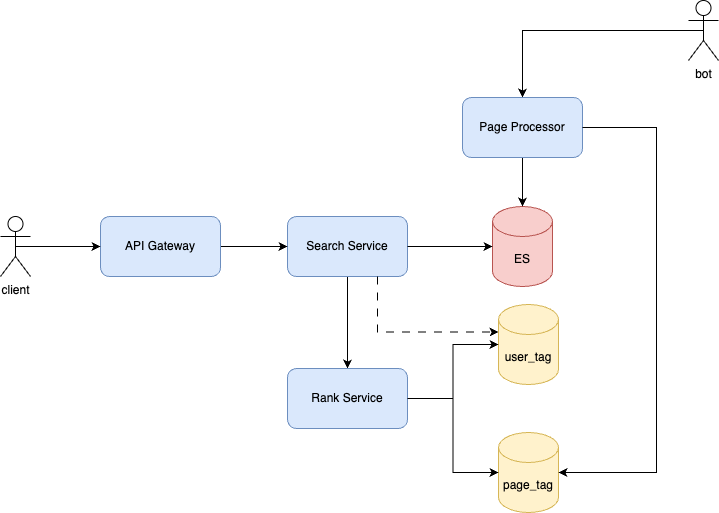

The diagram above was exported from draw.io. Its source (the exported page's mxGraphModel, read from the mxfile embedded in the PNG):
<mxGraphModel dx="787" dy="609" grid="0" gridSize="10" guides="1" tooltips="1" connect="1" arrows="1" fold="1" page="1" pageScale="1" pageWidth="2339" pageHeight="3300" math="0" shadow="0">
  <root>
    <mxCell id="0" />
    <mxCell id="1" parent="0" />
    <mxCell id="ZKWIOa0F-HnxMxHrx8o_-15" style="edgeStyle=orthogonalEdgeStyle;rounded=0;orthogonalLoop=1;jettySize=auto;html=1;exitX=0.5;exitY=1;exitDx=0;exitDy=0;" edge="1" parent="1" source="ZKWIOa0F-HnxMxHrx8o_-2" target="ZKWIOa0F-HnxMxHrx8o_-10">
      <mxGeometry relative="1" as="geometry" />
    </mxCell>
    <mxCell id="ZKWIOa0F-HnxMxHrx8o_-2" value="Search Service" style="rounded=1;whiteSpace=wrap;html=1;fillColor=#dae8fc;strokeColor=#6c8ebf;" vertex="1" parent="1">
      <mxGeometry x="849" y="691" width="120" height="60" as="geometry" />
    </mxCell>
    <mxCell id="ZKWIOa0F-HnxMxHrx8o_-3" style="edgeStyle=orthogonalEdgeStyle;rounded=0;orthogonalLoop=1;jettySize=auto;html=1;exitX=1;exitY=0.5;exitDx=0;exitDy=0;" edge="1" parent="1" source="ZKWIOa0F-HnxMxHrx8o_-4" target="ZKWIOa0F-HnxMxHrx8o_-2">
      <mxGeometry relative="1" as="geometry" />
    </mxCell>
    <mxCell id="ZKWIOa0F-HnxMxHrx8o_-4" value="API Gateway" style="rounded=1;whiteSpace=wrap;html=1;fillColor=#dae8fc;strokeColor=#6c8ebf;" vertex="1" parent="1">
      <mxGeometry x="662" y="691" width="120" height="60" as="geometry" />
    </mxCell>
    <mxCell id="ZKWIOa0F-HnxMxHrx8o_-5" style="edgeStyle=orthogonalEdgeStyle;rounded=0;orthogonalLoop=1;jettySize=auto;html=1;exitX=0.5;exitY=0.5;exitDx=0;exitDy=0;exitPerimeter=0;entryX=0;entryY=0.5;entryDx=0;entryDy=0;" edge="1" parent="1" source="ZKWIOa0F-HnxMxHrx8o_-6" target="ZKWIOa0F-HnxMxHrx8o_-4">
      <mxGeometry relative="1" as="geometry" />
    </mxCell>
    <mxCell id="ZKWIOa0F-HnxMxHrx8o_-6" value="client" style="shape=umlActor;verticalLabelPosition=bottom;verticalAlign=top;html=1;outlineConnect=0;" vertex="1" parent="1">
      <mxGeometry x="562" y="691" width="30" height="60" as="geometry" />
    </mxCell>
    <mxCell id="ZKWIOa0F-HnxMxHrx8o_-7" value="ES" style="shape=cylinder3;whiteSpace=wrap;html=1;boundedLbl=1;backgroundOutline=1;size=15;fillColor=#f8cecc;strokeColor=#b85450;" vertex="1" parent="1">
      <mxGeometry x="1054" y="681" width="60" height="80" as="geometry" />
    </mxCell>
    <mxCell id="ZKWIOa0F-HnxMxHrx8o_-8" style="edgeStyle=orthogonalEdgeStyle;rounded=0;orthogonalLoop=1;jettySize=auto;html=1;exitX=1;exitY=0.5;exitDx=0;exitDy=0;entryX=0;entryY=0.5;entryDx=0;entryDy=0;entryPerimeter=0;" edge="1" parent="1" source="ZKWIOa0F-HnxMxHrx8o_-2" target="ZKWIOa0F-HnxMxHrx8o_-7">
      <mxGeometry relative="1" as="geometry" />
    </mxCell>
    <mxCell id="ZKWIOa0F-HnxMxHrx8o_-10" value="Rank Service" style="rounded=1;whiteSpace=wrap;html=1;fillColor=#dae8fc;strokeColor=#6c8ebf;" vertex="1" parent="1">
      <mxGeometry x="849" y="843" width="120" height="60" as="geometry" />
    </mxCell>
    <mxCell id="ZKWIOa0F-HnxMxHrx8o_-11" value="user_tag" style="shape=cylinder3;whiteSpace=wrap;html=1;boundedLbl=1;backgroundOutline=1;size=15;fillColor=#fff2cc;strokeColor=#d6b656;" vertex="1" parent="1">
      <mxGeometry x="1060" y="779" width="60" height="80" as="geometry" />
    </mxCell>
    <mxCell id="ZKWIOa0F-HnxMxHrx8o_-12" value="page_tag" style="shape=cylinder3;whiteSpace=wrap;html=1;boundedLbl=1;backgroundOutline=1;size=15;fillColor=#fff2cc;strokeColor=#d6b656;" vertex="1" parent="1">
      <mxGeometry x="1060" y="907" width="60" height="80" as="geometry" />
    </mxCell>
    <mxCell id="ZKWIOa0F-HnxMxHrx8o_-13" style="edgeStyle=orthogonalEdgeStyle;rounded=0;orthogonalLoop=1;jettySize=auto;html=1;exitX=1;exitY=0.5;exitDx=0;exitDy=0;entryX=0;entryY=0.5;entryDx=0;entryDy=0;entryPerimeter=0;" edge="1" parent="1" source="ZKWIOa0F-HnxMxHrx8o_-10" target="ZKWIOa0F-HnxMxHrx8o_-11">
      <mxGeometry relative="1" as="geometry" />
    </mxCell>
    <mxCell id="ZKWIOa0F-HnxMxHrx8o_-14" style="edgeStyle=orthogonalEdgeStyle;rounded=0;orthogonalLoop=1;jettySize=auto;html=1;exitX=1;exitY=0.5;exitDx=0;exitDy=0;entryX=0;entryY=0.5;entryDx=0;entryDy=0;entryPerimeter=0;" edge="1" parent="1" source="ZKWIOa0F-HnxMxHrx8o_-10" target="ZKWIOa0F-HnxMxHrx8o_-12">
      <mxGeometry relative="1" as="geometry" />
    </mxCell>
    <mxCell id="ZKWIOa0F-HnxMxHrx8o_-16" style="edgeStyle=orthogonalEdgeStyle;rounded=0;orthogonalLoop=1;jettySize=auto;html=1;exitX=0.5;exitY=0.5;exitDx=0;exitDy=0;exitPerimeter=0;entryX=0.5;entryY=0;entryDx=0;entryDy=0;" edge="1" parent="1" source="ZKWIOa0F-HnxMxHrx8o_-17" target="ZKWIOa0F-HnxMxHrx8o_-18">
      <mxGeometry relative="1" as="geometry" />
    </mxCell>
    <mxCell id="ZKWIOa0F-HnxMxHrx8o_-17" value="bot" style="shape=umlActor;verticalLabelPosition=bottom;verticalAlign=top;html=1;outlineConnect=0;" vertex="1" parent="1">
      <mxGeometry x="1250" y="475" width="30" height="60" as="geometry" />
    </mxCell>
    <mxCell id="ZKWIOa0F-HnxMxHrx8o_-19" style="edgeStyle=orthogonalEdgeStyle;rounded=0;orthogonalLoop=1;jettySize=auto;html=1;exitX=0.5;exitY=1;exitDx=0;exitDy=0;" edge="1" parent="1" source="ZKWIOa0F-HnxMxHrx8o_-18" target="ZKWIOa0F-HnxMxHrx8o_-7">
      <mxGeometry relative="1" as="geometry" />
    </mxCell>
    <mxCell id="ZKWIOa0F-HnxMxHrx8o_-18" value="Page Processor" style="rounded=1;whiteSpace=wrap;html=1;fillColor=#dae8fc;strokeColor=#6c8ebf;" vertex="1" parent="1">
      <mxGeometry x="1024" y="572" width="120" height="60" as="geometry" />
    </mxCell>
    <mxCell id="ZKWIOa0F-HnxMxHrx8o_-20" style="edgeStyle=orthogonalEdgeStyle;rounded=0;orthogonalLoop=1;jettySize=auto;html=1;exitX=1;exitY=0.5;exitDx=0;exitDy=0;entryX=1;entryY=0.5;entryDx=0;entryDy=0;entryPerimeter=0;" edge="1" parent="1" source="ZKWIOa0F-HnxMxHrx8o_-18" target="ZKWIOa0F-HnxMxHrx8o_-12">
      <mxGeometry relative="1" as="geometry">
        <Array as="points">
          <mxPoint x="1218" y="602" />
          <mxPoint x="1218" y="947" />
        </Array>
      </mxGeometry>
    </mxCell>
    <mxCell id="ZKWIOa0F-HnxMxHrx8o_-21" style="edgeStyle=orthogonalEdgeStyle;rounded=0;orthogonalLoop=1;jettySize=auto;html=1;exitX=0.75;exitY=1;exitDx=0;exitDy=0;entryX=0;entryY=0;entryDx=0;entryDy=27.5;entryPerimeter=0;dashed=1;dashPattern=8 8;" edge="1" parent="1" source="ZKWIOa0F-HnxMxHrx8o_-2" target="ZKWIOa0F-HnxMxHrx8o_-11">
      <mxGeometry relative="1" as="geometry" />
    </mxCell>
  </root>
</mxGraphModel>